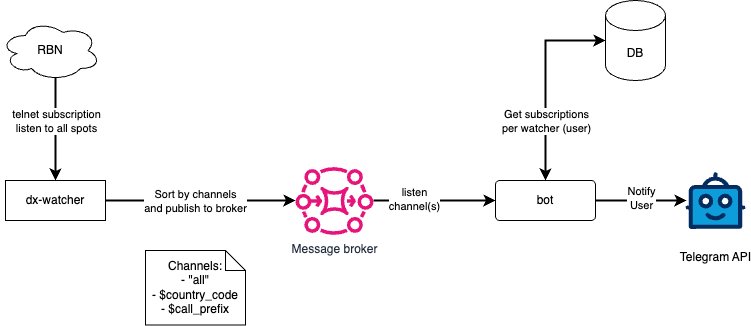

The diagram above was exported from draw.io. Its source (the exported page's mxGraphModel, read from the mxfile embedded in the PNG):
<mxGraphModel dx="1242" dy="818" grid="1" gridSize="10" guides="1" tooltips="1" connect="1" arrows="1" fold="1" page="1" pageScale="1" pageWidth="827" pageHeight="1169" math="0" shadow="0">
  <root>
    <mxCell id="0" />
    <mxCell id="1" parent="0" />
    <mxCell id="_MdnP5pKjzL89MY6UDUo-2" value="RBN" style="ellipse;shape=cloud;whiteSpace=wrap;html=1;align=center;" parent="1" vertex="1">
      <mxGeometry x="35" y="40" width="100" height="60" as="geometry" />
    </mxCell>
    <mxCell id="_MdnP5pKjzL89MY6UDUo-7" style="edgeStyle=orthogonalEdgeStyle;rounded=0;orthogonalLoop=1;jettySize=auto;html=1;exitX=1;exitY=0.5;exitDx=0;exitDy=0;strokeWidth=2;" parent="1" source="_MdnP5pKjzL89MY6UDUo-3" target="_MdnP5pKjzL89MY6UDUo-6" edge="1">
      <mxGeometry relative="1" as="geometry" />
    </mxCell>
    <mxCell id="_MdnP5pKjzL89MY6UDUo-8" value="Sort by channels&lt;div&gt;and publish to broker&lt;/div&gt;" style="edgeLabel;html=1;align=center;verticalAlign=middle;resizable=0;points=[];" parent="_MdnP5pKjzL89MY6UDUo-7" vertex="1" connectable="0">
      <mxGeometry x="-0.0632" relative="1" as="geometry">
        <mxPoint as="offset" />
      </mxGeometry>
    </mxCell>
    <mxCell id="_MdnP5pKjzL89MY6UDUo-3" value="dx-watcher" style="whiteSpace=wrap;html=1;align=center;" parent="1" vertex="1">
      <mxGeometry x="40" y="200" width="100" height="40" as="geometry" />
    </mxCell>
    <mxCell id="_MdnP5pKjzL89MY6UDUo-4" value="" style="endArrow=classic;html=1;rounded=0;exitX=0.55;exitY=0.95;exitDx=0;exitDy=0;exitPerimeter=0;entryX=0.5;entryY=0;entryDx=0;entryDy=0;strokeWidth=2;" parent="1" source="_MdnP5pKjzL89MY6UDUo-2" target="_MdnP5pKjzL89MY6UDUo-3" edge="1">
      <mxGeometry relative="1" as="geometry">
        <mxPoint x="360" y="420" as="sourcePoint" />
        <mxPoint x="460" y="420" as="targetPoint" />
      </mxGeometry>
    </mxCell>
    <mxCell id="_MdnP5pKjzL89MY6UDUo-5" value="telnet subscription&lt;div&gt;listen to all spots&lt;/div&gt;" style="edgeLabel;resizable=0;html=1;align=center;verticalAlign=middle;" parent="_MdnP5pKjzL89MY6UDUo-4" connectable="0" vertex="1">
      <mxGeometry relative="1" as="geometry">
        <mxPoint y="-9" as="offset" />
      </mxGeometry>
    </mxCell>
    <mxCell id="_MdnP5pKjzL89MY6UDUo-14" style="edgeStyle=orthogonalEdgeStyle;rounded=0;orthogonalLoop=1;jettySize=auto;html=1;entryX=0;entryY=0.5;entryDx=0;entryDy=0;strokeWidth=2;" parent="1" source="_MdnP5pKjzL89MY6UDUo-6" target="_MdnP5pKjzL89MY6UDUo-13" edge="1">
      <mxGeometry relative="1" as="geometry" />
    </mxCell>
    <mxCell id="_MdnP5pKjzL89MY6UDUo-17" value="listen&lt;div&gt;channel(s)&lt;/div&gt;" style="edgeLabel;html=1;align=center;verticalAlign=middle;resizable=0;points=[];" parent="_MdnP5pKjzL89MY6UDUo-14" vertex="1" connectable="0">
      <mxGeometry x="-0.3415" y="2" relative="1" as="geometry">
        <mxPoint as="offset" />
      </mxGeometry>
    </mxCell>
    <mxCell id="_MdnP5pKjzL89MY6UDUo-6" value="Message broker" style="sketch=0;outlineConnect=0;fontColor=#232F3E;gradientColor=none;fillColor=#E7157B;strokeColor=none;dashed=0;verticalLabelPosition=bottom;verticalAlign=top;align=center;html=1;fontSize=12;fontStyle=0;aspect=fixed;pointerEvents=1;shape=mxgraph.aws4.mq_broker;" parent="1" vertex="1">
      <mxGeometry x="330" y="185.5" width="78" height="69" as="geometry" />
    </mxCell>
    <mxCell id="_MdnP5pKjzL89MY6UDUo-9" value="Channels:&lt;div&gt;- &quot;all&quot;&lt;/div&gt;&lt;div&gt;- $country_code&lt;/div&gt;&lt;div&gt;- $call_prefix&lt;/div&gt;" style="shape=note;size=20;whiteSpace=wrap;html=1;" parent="1" vertex="1">
      <mxGeometry x="180" y="270" width="100" height="74.5" as="geometry" />
    </mxCell>
    <mxCell id="_MdnP5pKjzL89MY6UDUo-11" value="Telegram API" style="verticalLabelPosition=bottom;aspect=fixed;html=1;shape=mxgraph.salesforce.bots;" parent="1" vertex="1">
      <mxGeometry x="720" y="191.5" width="60" height="57" as="geometry" />
    </mxCell>
    <mxCell id="_MdnP5pKjzL89MY6UDUo-12" value="DB" style="shape=cylinder3;whiteSpace=wrap;html=1;boundedLbl=1;backgroundOutline=1;size=15;" parent="1" vertex="1">
      <mxGeometry x="640" y="20" width="60" height="80" as="geometry" />
    </mxCell>
    <mxCell id="_MdnP5pKjzL89MY6UDUo-13" value="bot" style="rounded=1;arcSize=10;whiteSpace=wrap;html=1;align=center;" parent="1" vertex="1">
      <mxGeometry x="530" y="200" width="100" height="40" as="geometry" />
    </mxCell>
    <mxCell id="_MdnP5pKjzL89MY6UDUo-15" style="edgeStyle=orthogonalEdgeStyle;rounded=0;orthogonalLoop=1;jettySize=auto;html=1;exitX=1;exitY=0.5;exitDx=0;exitDy=0;entryX=0.017;entryY=0.5;entryDx=0;entryDy=0;entryPerimeter=0;strokeWidth=2;" parent="1" source="_MdnP5pKjzL89MY6UDUo-13" target="_MdnP5pKjzL89MY6UDUo-11" edge="1">
      <mxGeometry relative="1" as="geometry" />
    </mxCell>
    <mxCell id="_MdnP5pKjzL89MY6UDUo-20" value="Notify&lt;div&gt;User&lt;/div&gt;" style="edgeLabel;html=1;align=center;verticalAlign=middle;resizable=0;points=[];" parent="_MdnP5pKjzL89MY6UDUo-15" vertex="1" connectable="0">
      <mxGeometry x="-0.0112" y="3" relative="1" as="geometry">
        <mxPoint as="offset" />
      </mxGeometry>
    </mxCell>
    <mxCell id="_MdnP5pKjzL89MY6UDUo-18" style="edgeStyle=orthogonalEdgeStyle;rounded=0;orthogonalLoop=1;jettySize=auto;html=1;exitX=0.5;exitY=0;exitDx=0;exitDy=0;entryX=0;entryY=0.5;entryDx=0;entryDy=0;entryPerimeter=0;startArrow=classic;startFill=1;strokeWidth=2;" parent="1" source="_MdnP5pKjzL89MY6UDUo-13" target="_MdnP5pKjzL89MY6UDUo-12" edge="1">
      <mxGeometry relative="1" as="geometry" />
    </mxCell>
    <mxCell id="_MdnP5pKjzL89MY6UDUo-19" value="Get subscriptions&lt;div&gt;per watcher (user)&lt;/div&gt;" style="edgeLabel;html=1;align=center;verticalAlign=middle;resizable=0;points=[];" parent="_MdnP5pKjzL89MY6UDUo-18" vertex="1" connectable="0">
      <mxGeometry x="0.25" y="-3" relative="1" as="geometry">
        <mxPoint x="-3" y="65" as="offset" />
      </mxGeometry>
    </mxCell>
  </root>
</mxGraphModel>